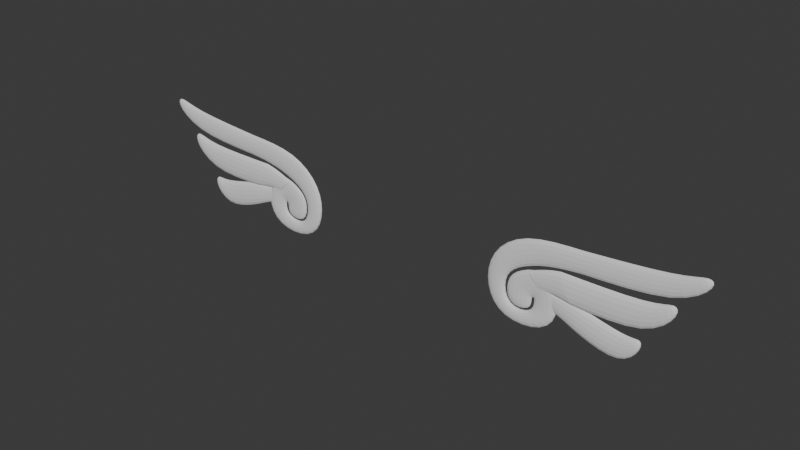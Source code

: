 # Source: wings.blend  (saved by Blender 5.1.30; exported with 4.5.12 LTS)
import bpy
from mathutils import Matrix  # noqa: F401  (used for matrix-valued properties, if any)

bpy.ops.wm.read_factory_settings(use_empty=True)
scene = bpy.context.scene
scene.name = 'Scene'

# ---- world
world_world = bpy.data.worlds.new('World'); scene.world = world_world
world_world.use_nodes = True; world_world.node_tree.nodes.clear()
_N = world_world.node_tree.nodes; _L = world_world.node_tree.links
n0 = _N.new('ShaderNodeOutputWorld'); n0.name = 'World Output'; n0.location = (200, 100)
n1 = _N.new('ShaderNodeBackground'); n1.name = 'Background'; n1.location = (-200, 100)
n1.inputs[0].default_value = (0.05088, 0.05088, 0.05088, 1.0)
_L.new(n1.outputs[0], n0.inputs[0])
n0.is_active_output = True
world_world.color = (0.05088, 0.05088, 0.05088)
world_world.sun_shadow_jitter_overblur = 0.0

# ---- meshes
me_plane_001 = bpy.data.meshes.new('Plane.001')
me_plane_001.from_pydata([(0.1748, 0.005576, -0.04484), (0.2111, 0.003099, -0.03998), (0.168, 0.00508, -0.007024), (0.2113, 0.002787, -0.0218), (0.1875, 0.005322, 0.014), (0.2114, 0.002799, -0.02081), (0.2336, 0.005503, 0.02978), (0.2122, 0.002802, -0.02054), (0.2545, 0.004889, -0.02334), (0.2121, 0.002787, -0.02185), (0.2336, 0.004415, -0.06447), (0.2118, 0.004691, -0.04066), (0.1742, 0.004638, -0.04532), (0.1655, 0.004391, -0.0668), (0.1395, 0.004836, -0.02826), (0.1674, 0.005087, -0.006446), (0.186, 0.00533, 0.01469), (0.2329, 0.005518, 0.03111), (0.1425, 0.005434, 0.02357), (0.1902, 0.005913, 0.06523), (0.4009, 0.00606, 0.07856), (0.2775, 0.005566, 0.03542), (0.4026, 0.005614, 0.03999), (0.4315, 0.006206, 0.09139), (0.4447, 0.006098, 0.08205), (0.1748, -0.005916, -0.04471), (0.2111, -0.003331, -0.0399), (0.168, -0.004549, -0.006913), (0.2113, -0.0026, -0.02174), (0.1875, -0.004307, 0.01412), (0.2114, -0.002589, -0.02074), (0.2336, -0.004126, 0.02989), (0.2122, -0.002585, -0.02048), (0.2545, -0.00474, -0.02323), (0.2121, -0.002601, -0.02179), (0.2336, -0.005214, -0.06436), (0.2118, -0.004938, -0.04055), (0.1742, -0.004991, -0.04521), (0.1655, -0.005238, -0.06669), (0.1395, -0.004793, -0.02815), (0.1674, -0.004542, -0.006335), (0.186, -0.004299, 0.0148), (0.2329, -0.004111, 0.03122), (0.1425, -0.004195, 0.02368), (0.1902, -0.003716, 0.06535), (0.4009, -0.003569, 0.07867), (0.2775, -0.004063, 0.03553), (0.4026, -0.004015, 0.0401), (0.4315, -0.003423, 0.0915), (0.4447, -0.003531, 0.08216), (0.2762, -0.003676, 0.06901), (0.2762, 0.005953, 0.0689), (0.2261, 0.003005, -0.00591), (0.2023, 0.00327, 0.01699), (0.2474, 0.005529, 0.03213), (0.268, 0.005034, -0.01073), (0.2261, -0.004436, -0.005824), (0.2023, -0.004171, 0.01708), (0.2474, -0.006083, 0.03226), (0.268, -0.006579, -0.01059), (0.2474, 0.005529, 0.03213), (0.3712, 0.005525, 0.03209), (0.268, 0.005034, -0.01073), (0.3701, 0.004988, -0.01438), (0.3969, 0.005676, 0.04527), (0.4071, 0.005535, 0.03309), (0.2474, -0.006083, 0.03226), (0.3712, -0.006088, 0.03223), (0.268, -0.006579, -0.01059), (0.3701, -0.006624, -0.01425), (0.3969, -0.005937, 0.04541), (0.4071, -0.006078, 0.03322), (0.2289, 0.00444, 0.02803), (0.2436, 0.004061, -0.004709), (0.2289, -0.005087, 0.02814), (0.2436, -0.005465, -0.004598), (0.2397, 0.002175, -0.02771), (0.2367, 0.002465, -0.002546), (0.2737, 0.005554, -0.004015), (0.2774, 0.00507, -0.04589), (0.2397, -0.00313, -0.02765), (0.2367, -0.002839, -0.002485), (0.2737, -0.005963, -0.003882), (0.2774, -0.006447, -0.04576), (0.3431, 0.0049, -0.02208), (0.3393, 0.004383, -0.06692), (0.36, 0.004956, -0.01724), (0.3654, 0.004814, -0.02948), (0.3431, -0.005732, -0.02196), (0.3393, -0.006249, -0.06679), (0.36, -0.005676, -0.01711), (0.3654, -0.005818, -0.02936), (0.2611, 0.004528, -0.003342), (0.2615, 0.004138, -0.03711), (0.2611, -0.004921, -0.003233), (0.2615, -0.00531, -0.037), (-0.1745, 0.005575, -0.04601), (-0.2108, 0.003098, -0.04139), (-0.168, 0.00508, -0.008149), (-0.2112, 0.002786, -0.02321), (-0.1876, 0.005322, 0.01275), (-0.2113, 0.002798, -0.02222), (-0.2338, 0.005502, 0.02822), (-0.2121, 0.002801, -0.02196), (-0.2543, 0.004888, -0.02505), (-0.212, 0.002786, -0.02327), (-0.2331, 0.004414, -0.06603), (-0.2115, 0.00469, -0.04208), (-0.1738, 0.004637, -0.04649), (-0.165, 0.00439, -0.06791), (-0.1393, 0.004836, -0.0292), (-0.1674, 0.005086, -0.007566), (-0.186, 0.00533, 0.01344), (-0.2331, 0.005517, 0.02955), (-0.1426, 0.005434, 0.02261), (-0.1907, 0.005913, 0.06396), (-0.4015, 0.006058, 0.07587), (-0.2778, 0.005565, 0.03356), (-0.4028, 0.005613, 0.03729), (-0.4321, 0.006205, 0.0885), (-0.4452, 0.006097, 0.07908), (-0.1745, -0.005917, -0.04588), (-0.2108, -0.003331, -0.04132), (-0.168, -0.004549, -0.008038), (-0.2112, -0.002601, -0.02315), (-0.1876, -0.004308, 0.01286), (-0.2113, -0.002589, -0.02216), (-0.2338, -0.004127, 0.02833), (-0.2121, -0.002586, -0.0219), (-0.2543, -0.004741, -0.02493), (-0.212, -0.002601, -0.02321), (-0.2331, -0.005215, -0.06592), (-0.2115, -0.004939, -0.04197), (-0.1738, -0.004992, -0.04638), (-0.165, -0.005239, -0.0678), (-0.1393, -0.004793, -0.02909), (-0.1674, -0.004543, -0.007455), (-0.186, -0.004299, 0.01355), (-0.2331, -0.004112, 0.02966), (-0.1426, -0.004195, 0.02272), (-0.1907, -0.003717, 0.06407), (-0.4015, -0.003571, 0.07599), (-0.2778, -0.004064, 0.03367), (-0.4028, -0.004016, 0.0374), (-0.4321, -0.003424, 0.08861), (-0.4452, -0.003532, 0.07919), (-0.2766, -0.003677, 0.06716), (-0.2766, 0.005952, 0.06705), (-0.2261, 0.003004, -0.007423), (-0.2024, 0.003269, 0.01564), (-0.2476, 0.005528, 0.03047), (-0.2679, 0.005033, -0.01252), (-0.2261, -0.004437, -0.007337), (-0.2024, -0.004172, 0.01572), (-0.2476, -0.006084, 0.03061), (-0.2679, -0.00658, -0.01239), (-0.2476, 0.005528, 0.03047), (-0.3714, 0.005523, 0.02961), (-0.2679, 0.005033, -0.01252), (-0.37, 0.004987, -0.01686), (-0.3972, 0.005674, 0.04261), (-0.4073, 0.005533, 0.03036), (-0.2476, -0.006084, 0.03061), (-0.3714, -0.006089, 0.02974), (-0.2679, -0.00658, -0.01239), (-0.37, -0.006626, -0.01673), (-0.3972, -0.005939, 0.04275), (-0.4073, -0.00608, 0.0305), (-0.2291, 0.004439, 0.0265), (-0.2436, 0.00406, -0.006339), (-0.2291, -0.005088, 0.02661), (-0.2436, -0.005466, -0.006229), (-0.2395, 0.002174, -0.02932), (-0.2366, 0.002464, -0.00413), (-0.2737, 0.005553, -0.005847), (-0.2771, 0.005069, -0.04775), (-0.2395, -0.003131, -0.02926), (-0.2366, -0.00284, -0.004068), (-0.2737, -0.005964, -0.005714), (-0.2771, -0.006448, -0.04761), (-0.3429, 0.004899, -0.02438), (-0.3388, 0.004382, -0.06918), (-0.3599, 0.004954, -0.01965), (-0.3652, 0.004813, -0.03192), (-0.3429, -0.005733, -0.02426), (-0.3388, -0.00625, -0.06906), (-0.3599, -0.005678, -0.01952), (-0.3652, -0.005819, -0.0318), (-0.261, 0.004527, -0.005089), (-0.2612, 0.004137, -0.03886), (-0.261, -0.004922, -0.00498), (-0.2612, -0.005312, -0.03875)], [], [(0, 2, 3, 1), (2, 4, 5, 3), (4, 6, 7, 5), (9, 7, 6, 8), (9, 8, 10, 11), (13, 12, 11, 10), (15, 12, 13, 14), (18, 16, 15, 14), (17, 16, 18, 19), (20, 23, 24, 22), (25, 26, 28, 27), (27, 28, 30, 29), (29, 30, 32, 31), (34, 33, 31, 32), (34, 36, 35, 33), (38, 35, 36, 37), (40, 39, 38, 37), (43, 39, 40, 41), (42, 44, 43, 41), (45, 47, 49, 48), (13, 10, 35, 38), (21, 22, 47, 46), (14, 13, 38, 39), (12, 15, 40, 37), (24, 23, 48, 49), (5, 7, 32, 30), (22, 24, 49, 47), (15, 16, 41, 40), (6, 4, 29, 31), (23, 20, 45, 48), (16, 17, 42, 41), (8, 6, 31, 33), (2, 0, 25, 27), (18, 14, 39, 43), (7, 9, 34, 32), (0, 1, 26, 25), (1, 3, 28, 26), (19, 18, 43, 44), (10, 8, 33, 35), (9, 11, 36, 34), (3, 5, 30, 28), (17, 21, 46, 42), (11, 12, 37, 36), (4, 2, 27, 29), (20, 51, 50, 45), (19, 44, 50, 51), (46, 47, 45, 50), (21, 51, 20, 22), (50, 51, 21, 46), (17, 19, 51, 21), (46, 50, 44, 42), (72, 73, 52, 53), (74, 57, 56, 75), (72, 53, 57, 74), (73, 55, 59, 75), (61, 63, 62, 60), (61, 64, 65, 63), (67, 66, 68, 69), (67, 69, 71, 70), (62, 63, 69, 68), (65, 64, 70, 71), (63, 65, 71, 69), (64, 61, 67, 70), (61, 60, 66, 67), (52, 73, 75, 56), (54, 72, 74, 58), (58, 74, 75, 59), (54, 55, 73, 72), (92, 93, 76, 77), (94, 81, 80, 95), (92, 77, 81, 94), (93, 79, 83, 95), (84, 85, 79, 78), (84, 86, 87, 85), (88, 82, 83, 89), (88, 89, 91, 90), (79, 85, 89, 83), (87, 86, 90, 91), (85, 87, 91, 89), (86, 84, 88, 90), (84, 78, 82, 88), (76, 93, 95, 80), (78, 92, 94, 82), (82, 94, 95, 83), (78, 79, 93, 92), (96, 97, 99, 98), (98, 99, 101, 100), (100, 101, 103, 102), (105, 104, 102, 103), (105, 107, 106, 104), (109, 106, 107, 108), (111, 110, 109, 108), (114, 110, 111, 112), (113, 115, 114, 112), (116, 118, 120, 119), (121, 123, 124, 122), (123, 125, 126, 124), (125, 127, 128, 126), (130, 128, 127, 129), (130, 129, 131, 132), (134, 133, 132, 131), (136, 133, 134, 135), (139, 137, 136, 135), (138, 137, 139, 140), (141, 144, 145, 143), (109, 134, 131, 106), (117, 142, 143, 118), (110, 135, 134, 109), (108, 133, 136, 111), (120, 145, 144, 119), (101, 126, 128, 103), (118, 143, 145, 120), (111, 136, 137, 112), (102, 127, 125, 100), (119, 144, 141, 116), (112, 137, 138, 113), (104, 129, 127, 102), (98, 123, 121, 96), (114, 139, 135, 110), (103, 128, 130, 105), (96, 121, 122, 97), (97, 122, 124, 99), (115, 140, 139, 114), (106, 131, 129, 104), (105, 130, 132, 107), (99, 124, 126, 101), (113, 138, 142, 117), (107, 132, 133, 108), (100, 125, 123, 98), (116, 141, 146, 147), (115, 147, 146, 140), (142, 146, 141, 143), (117, 118, 116, 147), (146, 142, 117, 147), (113, 117, 147, 115), (142, 138, 140, 146), (168, 149, 148, 169), (170, 171, 152, 153), (168, 170, 153, 149), (169, 171, 155, 151), (157, 156, 158, 159), (157, 159, 161, 160), (163, 165, 164, 162), (163, 166, 167, 165), (158, 164, 165, 159), (161, 167, 166, 160), (159, 165, 167, 161), (160, 166, 163, 157), (157, 163, 162, 156), (148, 152, 171, 169), (150, 154, 170, 168), (154, 155, 171, 170), (150, 168, 169, 151), (188, 173, 172, 189), (190, 191, 176, 177), (188, 190, 177, 173), (189, 191, 179, 175), (180, 174, 175, 181), (180, 181, 183, 182), (184, 185, 179, 178), (184, 186, 187, 185), (175, 179, 185, 181), (183, 187, 186, 182), (181, 185, 187, 183), (182, 186, 184, 180), (180, 184, 178, 174), (172, 176, 191, 189), (174, 178, 190, 188), (178, 179, 191, 190), (174, 188, 189, 175)])
_uv = me_plane_001.uv_layers.new(name='UVMap')
_uv.uv.foreach_set('vector', [0.0, 0.0, 0.0, 1.0, 1.0, 1.0, 1.0, 0.0, 0.0, 1.0, 0.0, 1.0, 1.0, 1.0, 1.0, 1.0, 0.0, 1.0, 0.0, 1.0, 1.0, 1.0, 1.0, 1.0, 0.0, 0.0, 1.0, 1.0, 0.0, 1.0, 0.0, 0.0, 0.0, 0.0, 0.0, 0.0, 0.0, 0.0, 0.0, 0.0, 0.0, 0.0, 0.0, 0.0, 0.0, 0.0, 0.0, 0.0, 0.0, 0.0, 0.0, 0.0, 0.0, 0.0, 0.0, 0.0, 0.0, 0.0, 0.0, 0.0, 0.0, 0.0, 0.0, 0.0, 0.0, 0.0, 0.0, 0.0, 0.0, 0.0, 0.0, 0.0, 0.0, 0.0, 0.0, 0.0, 0.0, 0.0, 0.0, 0.0, 0.0, 0.0, 1.0, 0.0, 1.0, 1.0, 0.0, 1.0, 0.0, 1.0, 1.0, 1.0, 1.0, 1.0, 0.0, 1.0, 0.0, 1.0, 1.0, 1.0, 1.0, 1.0, 0.0, 1.0, 0.0, 0.0, 0.0, 0.0, 0.0, 1.0, 1.0, 1.0, 0.0, 0.0, 0.0, 0.0, 0.0, 0.0, 0.0, 0.0, 0.0, 0.0, 0.0, 0.0, 0.0, 0.0, 0.0, 0.0, 0.0, 0.0, 0.0, 0.0, 0.0, 0.0, 0.0, 0.0, 0.0, 0.0, 0.0, 0.0, 0.0, 0.0, 0.0, 0.0, 0.0, 0.0, 0.0, 0.0, 0.0, 0.0, 0.0, 0.0, 0.0, 0.0, 0.0, 0.0, 0.0, 0.0, 0.0, 0.0, 0.0, 0.0, 0.0, 0.0, 0.0, 0.0, 0.0, 0.0, 0.0, 0.0, 0.0, 0.0, 0.0, 0.0, 0.0, 0.0, 0.0, 0.0, 0.0, 0.0, 0.0, 0.0, 0.0, 0.0, 0.0, 0.0, 0.0, 0.0, 0.0, 0.0, 0.0, 0.0, 0.0, 0.0, 0.0, 0.0, 0.0, 0.0, 0.0, 0.0, 1.0, 1.0, 1.0, 1.0, 1.0, 1.0, 1.0, 1.0, 0.0, 0.0, 0.0, 0.0, 0.0, 0.0, 0.0, 0.0, 0.0, 0.0, 0.0, 0.0, 0.0, 0.0, 0.0, 0.0, 0.0, 1.0, 0.0, 1.0, 0.0, 1.0, 0.0, 1.0, 0.0, 0.0, 0.0, 0.0, 0.0, 0.0, 0.0, 0.0, 0.0, 0.0, 0.0, 0.0, 0.0, 0.0, 0.0, 0.0, 0.0, 0.0, 0.0, 1.0, 0.0, 1.0, 0.0, 0.0, 0.0, 1.0, 0.0, 0.0, 0.0, 0.0, 0.0, 1.0, 0.0, 0.0, 0.0, 0.0, 0.0, 0.0, 0.0, 0.0, 1.0, 1.0, 0.0, 0.0, 0.0, 0.0, 1.0, 1.0, 0.0, 0.0, 1.0, 0.0, 1.0, 0.0, 0.0, 0.0, 1.0, 0.0, 1.0, 1.0, 1.0, 1.0, 1.0, 0.0, 0.0, 0.0, 0.0, 0.0, 0.0, 0.0, 0.0, 0.0, 0.0, 0.0, 0.0, 0.0, 0.0, 0.0, 0.0, 0.0, 0.0, 0.0, 0.0, 0.0, 0.0, 0.0, 0.0, 0.0, 1.0, 1.0, 1.0, 1.0, 1.0, 1.0, 1.0, 1.0, 0.0, 0.0, 0.0, 0.0, 0.0, 0.0, 0.0, 0.0, 0.0, 0.0, 0.0, 0.0, 0.0, 0.0, 0.0, 0.0, 0.0, 1.0, 0.0, 1.0, 0.0, 1.0, 0.0, 1.0, 0.0, 0.0, 0.0, 0.0, 0.0, 0.0, 0.0, 0.0, 0.0, 0.0, 0.0, 0.0, 0.0, 0.0, 0.0, 0.0, 0.0, 0.0, 0.0, 0.0, 0.0, 0.0, 0.0, 0.0, 0.0, 0.0, 0.0, 0.0, 0.0, 0.0, 0.0, 0.0, 0.0, 0.0, 0.0, 0.0, 0.0, 0.0, 0.0, 0.0, 0.0, 0.0, 0.0, 0.0, 0.0, 0.0, 0.0, 0.0, 0.0, 0.0, 0.0, 0.0, 0.0, 0.0, 0.0, 0.0, 0.0, 0.0, 0.0, 0.0, 0.0, 0.0, 0.0, 0.0, 0.0, 0.0, 0.0, 0.0, 0.0, 0.0, 0.0, 0.0, 0.0, 0.0, 0.0, 0.0, 0.0, 0.0, 0.0, 0.0, 0.0, 0.0, 0.0, 0.0, 0.0, 0.0, 0.0, 0.0, 0.0, 0.0, 0.0, 0.0, 0.0, 0.0, 0.0, 0.0, 0.0, 0.0, 0.0, 0.0, 0.0, 0.0, 0.0, 0.0, 0.0, 0.0, 0.0, 0.0, 0.0, 0.0, 0.0, 0.0, 0.0, 0.0, 0.0, 0.0, 0.0, 0.0, 0.0, 0.0, 0.0, 0.0, 0.0, 0.0, 0.0, 0.0, 0.0, 0.0, 0.0, 0.0, 0.0, 0.0, 0.0, 0.0, 0.0, 0.0, 0.0, 0.0, 0.0, 0.0, 0.0, 0.0, 0.0, 0.0, 0.0, 0.0, 0.0, 0.0, 0.0, 0.0, 0.0, 0.0, 0.0, 0.0, 0.0, 0.0, 0.0, 0.0, 0.0, 0.0, 0.0, 0.0, 0.0, 0.0, 0.0, 0.0, 0.0, 0.0, 0.0, 0.0, 0.0, 0.0, 0.0, 0.0, 0.0, 0.0, 0.0, 0.0, 0.0, 0.0, 0.0, 0.0, 0.0, 0.0, 0.0, 0.0, 0.0, 0.0, 0.0, 0.0, 0.0, 0.0, 0.0, 0.0, 0.0, 0.0, 0.0, 0.0, 0.0, 0.0, 0.0, 0.0, 0.0, 0.0, 0.0, 0.0, 0.0, 0.0, 0.0, 0.0, 0.0, 0.0, 0.0, 0.0, 0.0, 0.0, 0.0, 0.0, 0.0, 0.0, 0.0, 0.0, 0.0, 0.0, 0.0, 0.0, 0.0, 0.0, 0.0, 0.0, 0.0, 0.0, 0.0, 0.0, 0.0, 0.0, 0.0, 0.0, 0.0, 0.0, 0.0, 0.0, 0.0, 0.0, 0.0, 0.0, 0.0, 0.0, 0.0, 0.0, 0.0, 0.0, 0.0, 0.0, 0.0, 0.0, 0.0, 0.0, 0.0, 0.0, 0.0, 0.0, 0.0, 0.0, 0.0, 0.0, 0.0, 0.0, 0.0, 0.0, 0.0, 0.0, 0.0, 0.0, 0.0, 0.0, 0.0, 0.0, 0.0, 0.0, 0.0, 0.0, 0.0, 0.0, 0.0, 0.0, 0.0, 0.0, 0.0, 0.0, 0.0, 0.0, 0.0, 0.0, 0.0, 0.0, 0.0, 0.0, 0.0, 0.0, 0.0, 0.0, 0.0, 0.0, 0.0, 0.0, 0.0, 0.0, 0.0, 0.0, 0.0, 0.0, 0.0, 0.0, 0.0, 0.0, 0.0, 0.0, 0.0, 0.0, 0.0, 0.0, 0.0, 0.0, 0.0, 0.0, 0.0, 0.0, 0.0, 0.0, 1.0, 0.0, 1.0, 1.0, 0.0, 1.0, 0.0, 1.0, 1.0, 1.0, 1.0, 1.0, 0.0, 1.0, 0.0, 1.0, 1.0, 1.0, 1.0, 1.0, 0.0, 1.0, 0.0, 0.0, 0.0, 0.0, 0.0, 1.0, 1.0, 1.0, 0.0, 0.0, 0.0, 0.0, 0.0, 0.0, 0.0, 0.0, 0.0, 0.0, 0.0, 0.0, 0.0, 0.0, 0.0, 0.0, 0.0, 0.0, 0.0, 0.0, 0.0, 0.0, 0.0, 0.0, 0.0, 0.0, 0.0, 0.0, 0.0, 0.0, 0.0, 0.0, 0.0, 0.0, 0.0, 0.0, 0.0, 0.0, 0.0, 0.0, 0.0, 0.0, 0.0, 0.0, 0.0, 0.0, 0.0, 0.0, 0.0, 0.0, 0.0, 1.0, 1.0, 1.0, 1.0, 0.0, 0.0, 1.0, 0.0, 1.0, 1.0, 1.0, 1.0, 1.0, 0.0, 1.0, 0.0, 1.0, 1.0, 1.0, 1.0, 1.0, 0.0, 0.0, 1.0, 1.0, 0.0, 1.0, 0.0, 0.0, 0.0, 0.0, 0.0, 0.0, 0.0, 0.0, 0.0, 0.0, 0.0, 0.0, 0.0, 0.0, 0.0, 0.0, 0.0, 0.0, 0.0, 0.0, 0.0, 0.0, 0.0, 0.0, 0.0, 0.0, 0.0, 0.0, 0.0, 0.0, 0.0, 0.0, 0.0, 0.0, 0.0, 0.0, 0.0, 0.0, 0.0, 0.0, 0.0, 0.0, 0.0, 0.0, 0.0, 0.0, 0.0, 0.0, 0.0, 0.0, 0.0, 0.0, 0.0, 0.0, 0.0, 0.0, 0.0, 0.0, 0.0, 0.0, 0.0, 0.0, 0.0, 0.0, 0.0, 0.0, 0.0, 0.0, 0.0, 0.0, 0.0, 0.0, 0.0, 0.0, 0.0, 0.0, 0.0, 0.0, 0.0, 0.0, 0.0, 0.0, 0.0, 0.0, 0.0, 0.0, 0.0, 0.0, 0.0, 0.0, 1.0, 1.0, 1.0, 1.0, 1.0, 1.0, 1.0, 1.0, 0.0, 0.0, 0.0, 0.0, 0.0, 0.0, 0.0, 0.0, 0.0, 0.0, 0.0, 0.0, 0.0, 0.0, 0.0, 0.0, 0.0, 1.0, 0.0, 1.0, 0.0, 1.0, 0.0, 1.0, 0.0, 0.0, 0.0, 0.0, 0.0, 0.0, 0.0, 0.0, 0.0, 0.0, 0.0, 0.0, 0.0, 0.0, 0.0, 0.0, 0.0, 0.0, 0.0, 0.0, 0.0, 1.0, 0.0, 1.0, 0.0, 1.0, 0.0, 1.0, 0.0, 0.0, 0.0, 0.0, 0.0, 0.0, 0.0, 0.0, 0.0, 0.0, 0.0, 0.0, 1.0, 1.0, 1.0, 1.0, 0.0, 0.0, 0.0, 0.0, 0.0, 0.0, 0.0, 0.0, 1.0, 0.0, 1.0, 0.0, 1.0, 0.0, 1.0, 0.0, 1.0, 1.0, 1.0, 1.0, 0.0, 0.0, 0.0, 0.0, 0.0, 0.0, 0.0, 0.0, 0.0, 0.0, 0.0, 0.0, 0.0, 0.0, 0.0, 0.0, 0.0, 0.0, 0.0, 0.0, 0.0, 0.0, 0.0, 0.0, 1.0, 1.0, 1.0, 1.0, 1.0, 1.0, 1.0, 1.0, 0.0, 0.0, 0.0, 0.0, 0.0, 0.0, 0.0, 0.0, 0.0, 0.0, 0.0, 0.0, 0.0, 0.0, 0.0, 0.0, 0.0, 1.0, 0.0, 1.0, 0.0, 1.0, 0.0, 1.0, 0.0, 0.0, 0.0, 0.0, 0.0, 0.0, 0.0, 0.0, 0.0, 0.0, 0.0, 0.0, 0.0, 0.0, 0.0, 0.0, 0.0, 0.0, 0.0, 0.0, 0.0, 0.0, 0.0, 0.0, 0.0, 0.0, 0.0, 0.0, 0.0, 0.0, 0.0, 0.0, 0.0, 0.0, 0.0, 0.0, 0.0, 0.0, 0.0, 0.0, 0.0, 0.0, 0.0, 0.0, 0.0, 0.0, 0.0, 0.0, 0.0, 0.0, 0.0, 0.0, 0.0, 0.0, 0.0, 0.0, 0.0, 0.0, 0.0, 0.0, 0.0, 0.0, 0.0, 0.0, 0.0, 0.0, 0.0, 0.0, 0.0, 0.0, 0.0, 0.0, 0.0, 0.0, 0.0, 0.0, 0.0, 0.0, 0.0, 0.0, 0.0, 0.0, 0.0, 0.0, 0.0, 0.0, 0.0, 0.0, 0.0, 0.0, 0.0, 0.0, 0.0, 0.0, 0.0, 0.0, 0.0, 0.0, 0.0, 0.0, 0.0, 0.0, 0.0, 0.0, 0.0, 0.0, 0.0, 0.0, 0.0, 0.0, 0.0, 0.0, 0.0, 0.0, 0.0, 0.0, 0.0, 0.0, 0.0, 0.0, 0.0, 0.0, 0.0, 0.0, 0.0, 0.0, 0.0, 0.0, 0.0, 0.0, 0.0, 0.0, 0.0, 0.0, 0.0, 0.0, 0.0, 0.0, 0.0, 0.0, 0.0, 0.0, 0.0, 0.0, 0.0, 0.0, 0.0, 0.0, 0.0, 0.0, 0.0, 0.0, 0.0, 0.0, 0.0, 0.0, 0.0, 0.0, 0.0, 0.0, 0.0, 0.0, 0.0, 0.0, 0.0, 0.0, 0.0, 0.0, 0.0, 0.0, 0.0, 0.0, 0.0, 0.0, 0.0, 0.0, 0.0, 0.0, 0.0, 0.0, 0.0, 0.0, 0.0, 0.0, 0.0, 0.0, 0.0, 0.0, 0.0, 0.0, 0.0, 0.0, 0.0, 0.0, 0.0, 0.0, 0.0, 0.0, 0.0, 0.0, 0.0, 0.0, 0.0, 0.0, 0.0, 0.0, 0.0, 0.0, 0.0, 0.0, 0.0, 0.0, 0.0, 0.0, 0.0, 0.0, 0.0, 0.0, 0.0, 0.0, 0.0, 0.0, 0.0, 0.0, 0.0, 0.0, 0.0, 0.0, 0.0, 0.0, 0.0, 0.0, 0.0, 0.0, 0.0, 0.0, 0.0, 0.0, 0.0, 0.0, 0.0, 0.0, 0.0, 0.0, 0.0, 0.0, 0.0, 0.0, 0.0, 0.0, 0.0, 0.0, 0.0, 0.0, 0.0, 0.0, 0.0, 0.0, 0.0, 0.0, 0.0, 0.0, 0.0, 0.0, 0.0, 0.0, 0.0, 0.0, 0.0, 0.0, 0.0, 0.0, 0.0, 0.0, 0.0, 0.0, 0.0, 0.0, 0.0, 0.0, 0.0, 0.0, 0.0, 0.0, 0.0, 0.0, 0.0, 0.0, 0.0, 0.0, 0.0, 0.0, 0.0, 0.0, 0.0, 0.0, 0.0, 0.0, 0.0, 0.0, 0.0, 0.0, 0.0, 0.0, 0.0, 0.0, 0.0, 0.0, 0.0, 0.0, 0.0, 0.0, 0.0, 0.0, 0.0, 0.0, 0.0, 0.0, 0.0, 0.0, 0.0, 0.0, 0.0, 0.0, 0.0, 0.0, 0.0, 0.0])
me_plane_001.update()

# ---- objects
ob_wings = bpy.data.objects.new('wings', me_plane_001)

# ---- transforms, parenting, visibility, modifiers, constraints
ob_wings.location = (0.0, -0.03903, 0.0)
_m = ob_wings.modifiers.new('Subdivision', 'SUBSURF')

# ---- collection membership
scene.collection.objects.link(ob_wings)

# ---- scene / render settings (as saved in the file)
scene.frame_start = 1; scene.frame_end = 250; scene.frame_set(0)
scene.render.engine = 'BLENDER_EEVEE_NEXT'
scene.render.fps = 30
scene.render.bake_bias = 0.0
scene.render.bake_samples = 0
scene.cycles.sampling_pattern = 'TABULATED_SOBOL'
scene.eevee.use_volume_custom_range = False
bpy.context.view_layer.update()

# ---- added for rendering (the .blend has no active camera and no usable light): camera, sun
cam_auto = bpy.data.cameras.new('AutoCamera')
cam_auto.lens = 50.0
cam_auto.sensor_width = 36.0
cam_auto.clip_end = 1000.0
ob_auto_camera = bpy.data.objects.new('AutoCamera', cam_auto)
scene.collection.objects.link(ob_auto_camera)
ob_auto_camera.location = (0.836518, -1.04339, 0.680587)
ob_auto_camera.rotation_euler = (1.09748, -7.21219e-08, 0.694738)
scene.camera = ob_auto_camera
light_auto_sun = bpy.data.lights.new('AutoSun', 'SUN')
light_auto_sun.energy = 3.0
light_auto_sun.angle = 0.0523599
ob_auto_sun = bpy.data.objects.new('AutoSun', light_auto_sun)
scene.collection.objects.link(ob_auto_sun)
ob_auto_sun.rotation_euler = (0.872665, 0.174533, 0.523599)
bpy.context.view_layer.update()
